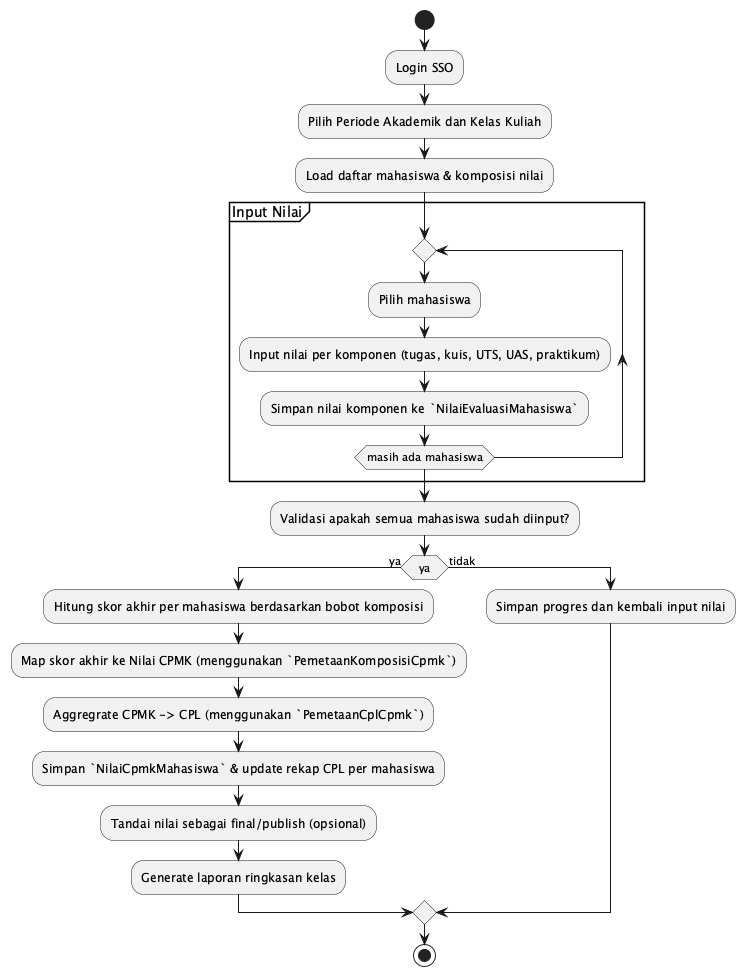

The diagram above was rendered by PlantUML. Its source (embedded in the PNG):
@startuml
|Dosen|
start
:Login SSO;
:Pilih Periode Akademik dan Kelas Kuliah;
:Load daftar mahasiswa & komposisi nilai;
partition "Input Nilai" {
  repeat
    :Pilih mahasiswa;
    :Input nilai per komponen (tugas, kuis, UTS, UAS, praktikum);
    :Simpan nilai komponen ke `NilaiEvaluasiMahasiswa`;
  repeat while (masih ada mahasiswa)
}
:Validasi apakah semua mahasiswa sudah diinput?;
if (ya) then (ya)
  :Hitung skor akhir per mahasiswa berdasarkan bobot komposisi;
  :Map skor akhir ke Nilai CPMK (menggunakan `PemetaanKomposisiCpmk`);
  :Aggregrate CPMK -> CPL (menggunakan `PemetaanCplCpmk`);
  :Simpan `NilaiCpmkMahasiswa` & update rekap CPL per mahasiswa;
  :Tandai nilai sebagai final/publish (opsional);
  :Generate laporan ringkasan kelas;
else (tidak)
  :Simpan progres dan kembali input nilai;
endif
stop
@enduml